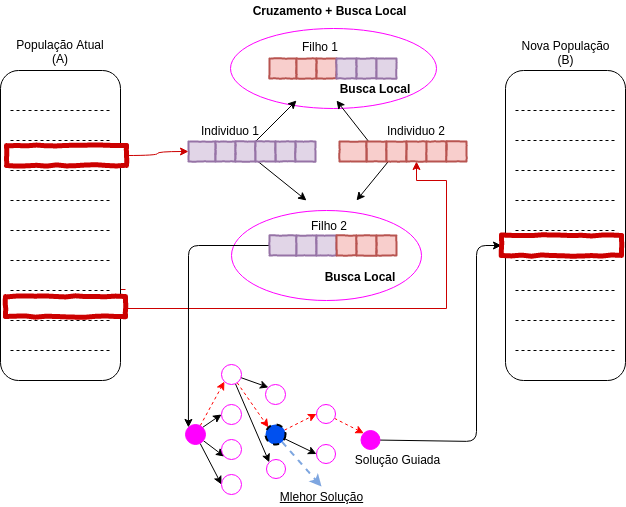

The diagram above was exported from draw.io. Its source (the exported page's mxGraphModel, read from the mxfile embedded in the PNG):
<mxGraphModel dx="633" dy="490" grid="0" gridSize="10" guides="1" tooltips="1" connect="1" arrows="1" fold="1" page="0" pageScale="1" pageWidth="827" pageHeight="1169" math="0" shadow="0">
  <root>
    <mxCell id="0" />
    <mxCell id="1" parent="0" />
    <mxCell id="2" value="" style="ellipse;whiteSpace=wrap;html=1;strokeColor=#FF00FF;strokeWidth=1;fillColor=#FFFFFF;gradientColor=none;" parent="1" vertex="1">
      <mxGeometry x="314" y="118" width="206" height="80" as="geometry" />
    </mxCell>
    <mxCell id="3" value="" style="ellipse;whiteSpace=wrap;html=1;strokeColor=#FF00FF;strokeWidth=1;fillColor=#FFFFFF;gradientColor=none;" parent="1" vertex="1">
      <mxGeometry x="315" y="300" width="190" height="90" as="geometry" />
    </mxCell>
    <mxCell id="4" style="edgeStyle=orthogonalEdgeStyle;rounded=0;orthogonalLoop=1;jettySize=auto;html=1;exitX=1;exitY=0.25;exitDx=0;exitDy=0;strokeColor=#CC0000;entryX=0.5;entryY=1;entryDx=0;entryDy=0;" parent="1" target="47" edge="1">
      <mxGeometry relative="1" as="geometry">
        <Array as="points">
          <mxPoint x="185" y="379" />
          <mxPoint x="185" y="398" />
          <mxPoint x="530" y="398" />
          <mxPoint x="530" y="270" />
          <mxPoint x="500" y="270" />
        </Array>
        <mxPoint x="209" y="379" as="sourcePoint" />
        <mxPoint x="500" y="290" as="targetPoint" />
      </mxGeometry>
    </mxCell>
    <mxCell id="5" value="" style="rounded=1;whiteSpace=wrap;html=1;" parent="1" vertex="1">
      <mxGeometry x="84" y="160" width="120" height="310" as="geometry" />
    </mxCell>
    <mxCell id="6" value="" style="endArrow=none;dashed=1;html=1;" parent="1" edge="1">
      <mxGeometry width="50" height="50" relative="1" as="geometry">
        <mxPoint x="94" y="200" as="sourcePoint" />
        <mxPoint x="194" y="200" as="targetPoint" />
      </mxGeometry>
    </mxCell>
    <mxCell id="7" value="" style="endArrow=none;dashed=1;html=1;" parent="1" edge="1">
      <mxGeometry width="50" height="50" relative="1" as="geometry">
        <mxPoint x="94" y="230" as="sourcePoint" />
        <mxPoint x="194" y="230" as="targetPoint" />
      </mxGeometry>
    </mxCell>
    <mxCell id="8" value="" style="endArrow=none;dashed=1;html=1;" parent="1" edge="1">
      <mxGeometry width="50" height="50" relative="1" as="geometry">
        <mxPoint x="94" y="260" as="sourcePoint" />
        <mxPoint x="194" y="260" as="targetPoint" />
      </mxGeometry>
    </mxCell>
    <mxCell id="9" value="" style="endArrow=none;dashed=1;html=1;" parent="1" edge="1">
      <mxGeometry width="50" height="50" relative="1" as="geometry">
        <mxPoint x="94" y="290" as="sourcePoint" />
        <mxPoint x="194" y="290" as="targetPoint" />
      </mxGeometry>
    </mxCell>
    <mxCell id="10" value="" style="endArrow=none;dashed=1;html=1;" parent="1" edge="1">
      <mxGeometry width="50" height="50" relative="1" as="geometry">
        <mxPoint x="94" y="320" as="sourcePoint" />
        <mxPoint x="194" y="320" as="targetPoint" />
      </mxGeometry>
    </mxCell>
    <mxCell id="11" value="" style="endArrow=none;dashed=1;html=1;" parent="1" edge="1">
      <mxGeometry width="50" height="50" relative="1" as="geometry">
        <mxPoint x="94" y="350" as="sourcePoint" />
        <mxPoint x="194" y="350" as="targetPoint" />
      </mxGeometry>
    </mxCell>
    <mxCell id="12" value="" style="endArrow=none;dashed=1;html=1;" parent="1" edge="1">
      <mxGeometry width="50" height="50" relative="1" as="geometry">
        <mxPoint x="94" y="380" as="sourcePoint" />
        <mxPoint x="194" y="380" as="targetPoint" />
      </mxGeometry>
    </mxCell>
    <mxCell id="13" value="" style="endArrow=none;dashed=1;html=1;" parent="1" edge="1">
      <mxGeometry width="50" height="50" relative="1" as="geometry">
        <mxPoint x="94" y="410" as="sourcePoint" />
        <mxPoint x="194" y="410" as="targetPoint" />
      </mxGeometry>
    </mxCell>
    <mxCell id="14" value="" style="endArrow=none;dashed=1;html=1;" parent="1" edge="1">
      <mxGeometry width="50" height="50" relative="1" as="geometry">
        <mxPoint x="94" y="440" as="sourcePoint" />
        <mxPoint x="194" y="440" as="targetPoint" />
      </mxGeometry>
    </mxCell>
    <mxCell id="15" value="" style="rounded=1;whiteSpace=wrap;html=1;" parent="1" vertex="1">
      <mxGeometry x="589" y="160" width="120" height="310" as="geometry" />
    </mxCell>
    <mxCell id="16" value="" style="endArrow=none;dashed=1;html=1;" parent="1" edge="1">
      <mxGeometry width="50" height="50" relative="1" as="geometry">
        <mxPoint x="599" y="200" as="sourcePoint" />
        <mxPoint x="699" y="200" as="targetPoint" />
      </mxGeometry>
    </mxCell>
    <mxCell id="17" value="" style="endArrow=none;dashed=1;html=1;" parent="1" edge="1">
      <mxGeometry width="50" height="50" relative="1" as="geometry">
        <mxPoint x="599" y="230" as="sourcePoint" />
        <mxPoint x="699" y="230" as="targetPoint" />
      </mxGeometry>
    </mxCell>
    <mxCell id="18" value="" style="endArrow=none;dashed=1;html=1;" parent="1" edge="1">
      <mxGeometry width="50" height="50" relative="1" as="geometry">
        <mxPoint x="599" y="260" as="sourcePoint" />
        <mxPoint x="699" y="260" as="targetPoint" />
      </mxGeometry>
    </mxCell>
    <mxCell id="19" value="" style="endArrow=none;dashed=1;html=1;" parent="1" edge="1">
      <mxGeometry width="50" height="50" relative="1" as="geometry">
        <mxPoint x="599" y="290" as="sourcePoint" />
        <mxPoint x="699" y="290" as="targetPoint" />
      </mxGeometry>
    </mxCell>
    <mxCell id="20" value="" style="endArrow=none;dashed=1;html=1;" parent="1" edge="1">
      <mxGeometry width="50" height="50" relative="1" as="geometry">
        <mxPoint x="599" y="320" as="sourcePoint" />
        <mxPoint x="699" y="320" as="targetPoint" />
      </mxGeometry>
    </mxCell>
    <mxCell id="21" value="" style="endArrow=none;dashed=1;html=1;" parent="1" edge="1">
      <mxGeometry width="50" height="50" relative="1" as="geometry">
        <mxPoint x="599" y="350" as="sourcePoint" />
        <mxPoint x="699" y="350" as="targetPoint" />
      </mxGeometry>
    </mxCell>
    <mxCell id="22" value="" style="endArrow=none;dashed=1;html=1;" parent="1" edge="1">
      <mxGeometry width="50" height="50" relative="1" as="geometry">
        <mxPoint x="599" y="380" as="sourcePoint" />
        <mxPoint x="699" y="380" as="targetPoint" />
      </mxGeometry>
    </mxCell>
    <mxCell id="23" value="" style="endArrow=none;dashed=1;html=1;" parent="1" edge="1">
      <mxGeometry width="50" height="50" relative="1" as="geometry">
        <mxPoint x="599" y="410" as="sourcePoint" />
        <mxPoint x="699" y="410" as="targetPoint" />
      </mxGeometry>
    </mxCell>
    <mxCell id="24" value="" style="endArrow=none;dashed=1;html=1;" parent="1" edge="1">
      <mxGeometry width="50" height="50" relative="1" as="geometry">
        <mxPoint x="599" y="440" as="sourcePoint" />
        <mxPoint x="699" y="440" as="targetPoint" />
      </mxGeometry>
    </mxCell>
    <mxCell id="25" style="edgeStyle=orthogonalEdgeStyle;curved=1;rounded=0;orthogonalLoop=1;jettySize=auto;html=1;exitX=1;exitY=0.5;exitDx=0;exitDy=0;entryX=0;entryY=0.5;entryDx=0;entryDy=0;strokeColor=#CC0000;" parent="1" source="26" target="34" edge="1">
      <mxGeometry relative="1" as="geometry" />
    </mxCell>
    <mxCell id="26" value="" style="html=1;whiteSpace=wrap;comic=1;strokeWidth=5;fontFamily=Comic Sans MS;fontStyle=1;fillColor=#FFFFFF;strokeColor=#CC0000;fontColor=#ffffff;" parent="1" vertex="1">
      <mxGeometry x="90" y="235" width="120" height="20" as="geometry" />
    </mxCell>
    <mxCell id="27" style="edgeStyle=none;rounded=1;orthogonalLoop=1;jettySize=auto;html=1;entryX=0;entryY=0;entryDx=0;entryDy=0;strokeColor=#000000;strokeWidth=1;" parent="1" source="28" target="68" edge="1">
      <mxGeometry relative="1" as="geometry">
        <Array as="points">
          <mxPoint x="272" y="335" />
        </Array>
      </mxGeometry>
    </mxCell>
    <mxCell id="28" value="" style="html=1;whiteSpace=wrap;comic=1;strokeWidth=2;fontFamily=Comic Sans MS;fontStyle=1;fillColor=#e1d5e7;strokeColor=#9673a6;" parent="1" vertex="1">
      <mxGeometry x="353" y="325" width="27" height="20" as="geometry" />
    </mxCell>
    <mxCell id="29" value="" style="html=1;whiteSpace=wrap;comic=1;strokeWidth=2;fontFamily=Comic Sans MS;fontStyle=1;fillColor=#e1d5e7;strokeColor=#9673a6;" parent="1" vertex="1">
      <mxGeometry x="380" y="325" width="20" height="20" as="geometry" />
    </mxCell>
    <mxCell id="30" value="" style="html=1;whiteSpace=wrap;comic=1;strokeWidth=2;fontFamily=Comic Sans MS;fontStyle=1;fillColor=#e1d5e7;strokeColor=#9673a6;" parent="1" vertex="1">
      <mxGeometry x="400" y="325" width="20" height="20" as="geometry" />
    </mxCell>
    <mxCell id="31" value="" style="html=1;whiteSpace=wrap;comic=1;strokeWidth=2;fontFamily=Comic Sans MS;fontStyle=1;fillColor=#f8cecc;strokeColor=#b85450;" parent="1" vertex="1">
      <mxGeometry x="420" y="325" width="20" height="20" as="geometry" />
    </mxCell>
    <mxCell id="32" value="" style="html=1;whiteSpace=wrap;comic=1;strokeWidth=2;fontFamily=Comic Sans MS;fontStyle=1;fillColor=#f8cecc;strokeColor=#b85450;" parent="1" vertex="1">
      <mxGeometry x="440" y="325" width="20" height="20" as="geometry" />
    </mxCell>
    <mxCell id="33" value="" style="html=1;whiteSpace=wrap;comic=1;strokeWidth=2;fontFamily=Comic Sans MS;fontStyle=1;fillColor=#f8cecc;strokeColor=#b85450;" parent="1" vertex="1">
      <mxGeometry x="460" y="325" width="20" height="20" as="geometry" />
    </mxCell>
    <mxCell id="34" value="" style="html=1;whiteSpace=wrap;comic=1;strokeWidth=2;fontFamily=Comic Sans MS;fontStyle=1;fillColor=#e1d5e7;strokeColor=#9673a6;" parent="1" vertex="1">
      <mxGeometry x="272" y="231" width="27" height="20" as="geometry" />
    </mxCell>
    <mxCell id="35" value="" style="html=1;whiteSpace=wrap;comic=1;strokeWidth=2;fontFamily=Comic Sans MS;fontStyle=1;fillColor=#e1d5e7;strokeColor=#9673a6;" parent="1" vertex="1">
      <mxGeometry x="299" y="231" width="20" height="20" as="geometry" />
    </mxCell>
    <mxCell id="36" style="edgeStyle=none;rounded=0;orthogonalLoop=1;jettySize=auto;html=1;strokeColor=#000000;" parent="1" source="38" edge="1">
      <mxGeometry relative="1" as="geometry">
        <mxPoint x="390" y="290" as="targetPoint" />
      </mxGeometry>
    </mxCell>
    <mxCell id="37" style="edgeStyle=none;rounded=0;orthogonalLoop=1;jettySize=auto;html=1;strokeColor=#000000;" parent="1" source="38" edge="1">
      <mxGeometry relative="1" as="geometry">
        <mxPoint x="380" y="190" as="targetPoint" />
      </mxGeometry>
    </mxCell>
    <mxCell id="38" value="" style="html=1;whiteSpace=wrap;comic=1;strokeWidth=2;fontFamily=Comic Sans MS;fontStyle=1;fillColor=#e1d5e7;strokeColor=#9673a6;" parent="1" vertex="1">
      <mxGeometry x="319" y="231" width="20" height="20" as="geometry" />
    </mxCell>
    <mxCell id="39" value="" style="html=1;whiteSpace=wrap;comic=1;strokeWidth=2;fontFamily=Comic Sans MS;fontStyle=1;fillColor=#e1d5e7;strokeColor=#9673a6;" parent="1" vertex="1">
      <mxGeometry x="339" y="231" width="20" height="20" as="geometry" />
    </mxCell>
    <mxCell id="40" value="" style="html=1;whiteSpace=wrap;comic=1;strokeWidth=2;fontFamily=Comic Sans MS;fontStyle=1;fillColor=#e1d5e7;strokeColor=#9673a6;" parent="1" vertex="1">
      <mxGeometry x="359" y="231" width="20" height="20" as="geometry" />
    </mxCell>
    <mxCell id="41" value="" style="html=1;whiteSpace=wrap;comic=1;strokeWidth=2;fontFamily=Comic Sans MS;fontStyle=1;fillColor=#e1d5e7;strokeColor=#9673a6;" parent="1" vertex="1">
      <mxGeometry x="379" y="231" width="20" height="20" as="geometry" />
    </mxCell>
    <mxCell id="42" value="" style="html=1;whiteSpace=wrap;comic=1;strokeWidth=2;fontFamily=Comic Sans MS;fontStyle=1;fillColor=#f8cecc;strokeColor=#b85450;" parent="1" vertex="1">
      <mxGeometry x="423" y="231" width="27" height="20" as="geometry" />
    </mxCell>
    <mxCell id="43" style="edgeStyle=none;rounded=0;orthogonalLoop=1;jettySize=auto;html=1;strokeColor=#000000;" parent="1" source="44" edge="1">
      <mxGeometry relative="1" as="geometry">
        <mxPoint x="420" y="190" as="targetPoint" />
      </mxGeometry>
    </mxCell>
    <mxCell id="44" value="" style="html=1;whiteSpace=wrap;comic=1;strokeWidth=2;fontFamily=Comic Sans MS;fontStyle=1;fillColor=#f8cecc;strokeColor=#b85450;" parent="1" vertex="1">
      <mxGeometry x="450" y="231" width="20" height="20" as="geometry" />
    </mxCell>
    <mxCell id="45" style="edgeStyle=none;rounded=0;orthogonalLoop=1;jettySize=auto;html=1;strokeColor=#000000;" parent="1" source="46" edge="1">
      <mxGeometry relative="1" as="geometry">
        <mxPoint x="440" y="290" as="targetPoint" />
      </mxGeometry>
    </mxCell>
    <mxCell id="46" value="" style="html=1;whiteSpace=wrap;comic=1;strokeWidth=2;fontFamily=Comic Sans MS;fontStyle=1;fillColor=#f8cecc;strokeColor=#b85450;" parent="1" vertex="1">
      <mxGeometry x="470" y="231" width="20" height="20" as="geometry" />
    </mxCell>
    <mxCell id="47" value="" style="html=1;whiteSpace=wrap;comic=1;strokeWidth=2;fontFamily=Comic Sans MS;fontStyle=1;fillColor=#f8cecc;strokeColor=#b85450;" parent="1" vertex="1">
      <mxGeometry x="490" y="231" width="20" height="20" as="geometry" />
    </mxCell>
    <mxCell id="48" value="" style="html=1;whiteSpace=wrap;comic=1;strokeWidth=2;fontFamily=Comic Sans MS;fontStyle=1;fillColor=#f8cecc;strokeColor=#b85450;" parent="1" vertex="1">
      <mxGeometry x="510" y="231" width="20" height="20" as="geometry" />
    </mxCell>
    <mxCell id="49" value="" style="html=1;whiteSpace=wrap;comic=1;strokeWidth=2;fontFamily=Comic Sans MS;fontStyle=1;fillColor=#f8cecc;strokeColor=#b85450;" parent="1" vertex="1">
      <mxGeometry x="530" y="231" width="20" height="20" as="geometry" />
    </mxCell>
    <mxCell id="50" value="" style="html=1;whiteSpace=wrap;comic=1;strokeWidth=2;fontFamily=Comic Sans MS;fontStyle=1;fillColor=#f8cecc;strokeColor=#b85450;" parent="1" vertex="1">
      <mxGeometry x="353" y="148" width="27" height="20" as="geometry" />
    </mxCell>
    <mxCell id="51" value="" style="html=1;whiteSpace=wrap;comic=1;strokeWidth=2;fontFamily=Comic Sans MS;fontStyle=1;fillColor=#f8cecc;strokeColor=#b85450;" parent="1" vertex="1">
      <mxGeometry x="380" y="148" width="20" height="20" as="geometry" />
    </mxCell>
    <mxCell id="52" value="" style="html=1;whiteSpace=wrap;comic=1;strokeWidth=2;fontFamily=Comic Sans MS;fontStyle=1;fillColor=#f8cecc;strokeColor=#b85450;" parent="1" vertex="1">
      <mxGeometry x="400" y="148" width="20" height="20" as="geometry" />
    </mxCell>
    <mxCell id="53" value="" style="html=1;whiteSpace=wrap;comic=1;strokeWidth=2;fontFamily=Comic Sans MS;fontStyle=1;fillColor=#e1d5e7;strokeColor=#9673a6;" parent="1" vertex="1">
      <mxGeometry x="420" y="148" width="20" height="20" as="geometry" />
    </mxCell>
    <mxCell id="54" value="" style="html=1;whiteSpace=wrap;comic=1;strokeWidth=2;fontFamily=Comic Sans MS;fontStyle=1;fillColor=#e1d5e7;strokeColor=#9673a6;" parent="1" vertex="1">
      <mxGeometry x="440" y="148" width="20" height="20" as="geometry" />
    </mxCell>
    <mxCell id="55" value="" style="html=1;whiteSpace=wrap;comic=1;strokeWidth=2;fontFamily=Comic Sans MS;fontStyle=1;fillColor=#e1d5e7;strokeColor=#9673a6;" parent="1" vertex="1">
      <mxGeometry x="460" y="148" width="20" height="20" as="geometry" />
    </mxCell>
    <mxCell id="56" value="Individuo 1" style="text;html=1;strokeColor=none;fillColor=none;align=center;verticalAlign=middle;whiteSpace=wrap;rounded=0;" parent="1" vertex="1">
      <mxGeometry x="269" y="210" width="90" height="20" as="geometry" />
    </mxCell>
    <mxCell id="57" value="Individuo 2" style="text;html=1;strokeColor=none;fillColor=none;align=center;verticalAlign=middle;whiteSpace=wrap;rounded=0;" parent="1" vertex="1">
      <mxGeometry x="455" y="210" width="90" height="20" as="geometry" />
    </mxCell>
    <mxCell id="58" value="" style="html=1;whiteSpace=wrap;comic=1;strokeWidth=5;fontFamily=Comic Sans MS;fontStyle=1;fillColor=#FFFFFF;strokeColor=#CC0000;fontColor=#ffffff;" parent="1" vertex="1">
      <mxGeometry x="89" y="386" width="120" height="20" as="geometry" />
    </mxCell>
    <mxCell id="59" value="&lt;b&gt;Busca Local&lt;/b&gt;&lt;span style=&quot;color: rgba(0 , 0 , 0 , 0) ; font-family: monospace ; font-size: 0px&quot;&gt;%3CmxGraphModel%3E%3Croot%3E%3CmxCell%20id%3D%220%22%2F%3E%3CmxCell%20id%3D%221%22%20parent%3D%220%22%2F%3E%3CmxCell%20id%3D%222%22%20value%3D%22Filho%202%22%20style%3D%22text%3Bhtml%3D1%3BstrokeColor%3Dnone%3BfillColor%3Dnone%3Balign%3Dcenter%3BverticalAlign%3Dmiddle%3BwhiteSpace%3Dwrap%3Brounded%3D0%3B%22%20vertex%3D%221%22%20parent%3D%221%22%3E%3CmxGeometry%20x%3D%22345%22%20y%3D%22325%22%20width%3D%2290%22%20height%3D%2220%22%20as%3D%22geometry%22%2F%3E%3C%2FmxCell%3E%3C%2Froot%3E%3C%2FmxGraphModel%3E&lt;/span&gt;" style="text;html=1;strokeColor=none;fillColor=none;align=center;verticalAlign=middle;whiteSpace=wrap;rounded=0;" parent="1" vertex="1">
      <mxGeometry x="399" y="356" width="90" height="20" as="geometry" />
    </mxCell>
    <mxCell id="60" value="Filho 1" style="text;html=1;strokeColor=none;fillColor=none;align=center;verticalAlign=middle;whiteSpace=wrap;rounded=0;" parent="1" vertex="1">
      <mxGeometry x="359" y="126" width="90" height="20" as="geometry" />
    </mxCell>
    <mxCell id="61" value="&lt;b&gt;Busca Local&lt;/b&gt;&lt;span style=&quot;color: rgba(0 , 0 , 0 , 0) ; font-family: monospace ; font-size: 0px&quot;&gt;%3CmxGraphModel%3E%3Croot%3E%3CmxCell%20id%3D%220%22%2F%3E%3CmxCell%20id%3D%221%22%20parent%3D%220%22%2F%3E%3CmxCell%20id%3D%222%22%20value%3D%22Filho%202%22%20style%3D%22text%3Bhtml%3D1%3BstrokeColor%3Dnone%3BfillColor%3Dnone%3Balign%3Dcenter%3BverticalAlign%3Dmiddle%3BwhiteSpace%3Dwrap%3Brounded%3D0%3B%22%20vertex%3D%221%22%20parent%3D%221%22%3E%3CmxGeometry%20x%3D%22345%22%20y%3D%22325%22%20width%3D%2290%22%20height%3D%2220%22%20as%3D%22geometry%22%2F%3E%3C%2FmxCell%3E%3C%2Froot%3E%3C%2FmxGraphModel%3E&lt;/span&gt;" style="text;html=1;strokeColor=none;fillColor=none;align=center;verticalAlign=middle;whiteSpace=wrap;rounded=0;" parent="1" vertex="1">
      <mxGeometry x="414" y="168" width="90" height="20" as="geometry" />
    </mxCell>
    <mxCell id="62" value="Filho 2" style="text;html=1;strokeColor=none;fillColor=none;align=center;verticalAlign=middle;whiteSpace=wrap;rounded=0;" parent="1" vertex="1">
      <mxGeometry x="368" y="305" width="90" height="20" as="geometry" />
    </mxCell>
    <mxCell id="63" value="&lt;b&gt;Cruzamento + Busca Local&lt;/b&gt;" style="text;html=1;strokeColor=none;fillColor=none;align=center;verticalAlign=middle;whiteSpace=wrap;rounded=0;" parent="1" vertex="1">
      <mxGeometry x="315" y="90" width="197" height="20" as="geometry" />
    </mxCell>
    <mxCell id="64" style="rounded=0;orthogonalLoop=1;jettySize=auto;html=1;exitX=1;exitY=0;exitDx=0;exitDy=0;entryX=0;entryY=0.5;entryDx=0;entryDy=0;" parent="1" source="68" target="71" edge="1">
      <mxGeometry relative="1" as="geometry" />
    </mxCell>
    <mxCell id="65" style="edgeStyle=none;rounded=0;orthogonalLoop=1;jettySize=auto;html=1;entryX=0;entryY=1;entryDx=0;entryDy=0;strokeColor=#FF0000;dashed=1;" parent="1" source="68" target="75" edge="1">
      <mxGeometry relative="1" as="geometry" />
    </mxCell>
    <mxCell id="66" style="edgeStyle=none;rounded=0;orthogonalLoop=1;jettySize=auto;html=1;entryX=0;entryY=0.5;entryDx=0;entryDy=0;" parent="1" source="68" target="69" edge="1">
      <mxGeometry relative="1" as="geometry" />
    </mxCell>
    <mxCell id="67" style="edgeStyle=none;rounded=0;orthogonalLoop=1;jettySize=auto;html=1;entryX=0;entryY=1;entryDx=0;entryDy=0;" parent="1" source="68" target="70" edge="1">
      <mxGeometry relative="1" as="geometry" />
    </mxCell>
    <mxCell id="68" value="" style="ellipse;whiteSpace=wrap;html=1;aspect=fixed;strokeColor=#FF00FF;strokeWidth=1;fillColor=#FF00FF;gradientColor=none;" parent="1" vertex="1">
      <mxGeometry x="269" y="514" width="20" height="20" as="geometry" />
    </mxCell>
    <mxCell id="69" value="" style="ellipse;whiteSpace=wrap;html=1;aspect=fixed;strokeColor=#FF00FF;strokeWidth=1;fillColor=#FFFFFF;gradientColor=none;" parent="1" vertex="1">
      <mxGeometry x="305" y="564" width="20" height="20" as="geometry" />
    </mxCell>
    <mxCell id="70" value="" style="ellipse;whiteSpace=wrap;html=1;aspect=fixed;strokeColor=#FF00FF;strokeWidth=1;fillColor=#FFFFFF;gradientColor=none;" parent="1" vertex="1">
      <mxGeometry x="305" y="529" width="20" height="20" as="geometry" />
    </mxCell>
    <mxCell id="71" value="" style="ellipse;whiteSpace=wrap;html=1;aspect=fixed;strokeColor=#FF00FF;strokeWidth=1;fillColor=#FFFFFF;gradientColor=none;" parent="1" vertex="1">
      <mxGeometry x="305" y="494" width="20" height="20" as="geometry" />
    </mxCell>
    <mxCell id="72" style="edgeStyle=none;rounded=0;orthogonalLoop=1;jettySize=auto;html=1;entryX=0;entryY=0;entryDx=0;entryDy=0;" parent="1" source="75" target="76" edge="1">
      <mxGeometry relative="1" as="geometry" />
    </mxCell>
    <mxCell id="73" style="edgeStyle=none;rounded=0;orthogonalLoop=1;jettySize=auto;html=1;entryX=0;entryY=0;entryDx=0;entryDy=0;fillColor=#f8cecc;strokeColor=#FF0000;strokeWidth=1;dashed=1;" parent="1" source="75" target="80" edge="1">
      <mxGeometry relative="1" as="geometry" />
    </mxCell>
    <mxCell id="74" style="edgeStyle=none;rounded=0;orthogonalLoop=1;jettySize=auto;html=1;entryX=0;entryY=0;entryDx=0;entryDy=0;" parent="1" source="75" target="81" edge="1">
      <mxGeometry relative="1" as="geometry" />
    </mxCell>
    <mxCell id="75" value="" style="ellipse;whiteSpace=wrap;html=1;aspect=fixed;strokeColor=#FF00FF;strokeWidth=1;fillColor=#FFFFFF;gradientColor=none;" parent="1" vertex="1">
      <mxGeometry x="305" y="454" width="20" height="20" as="geometry" />
    </mxCell>
    <mxCell id="76" value="" style="ellipse;whiteSpace=wrap;html=1;aspect=fixed;strokeColor=#FF00FF;strokeWidth=1;fillColor=#FFFFFF;gradientColor=none;" parent="1" vertex="1">
      <mxGeometry x="349" y="474" width="20" height="20" as="geometry" />
    </mxCell>
    <mxCell id="77" style="edgeStyle=none;rounded=0;orthogonalLoop=1;jettySize=auto;html=1;entryX=0;entryY=0.5;entryDx=0;entryDy=0;strokeColor=#FF0000;dashed=1;" parent="1" source="80" target="84" edge="1">
      <mxGeometry relative="1" as="geometry" />
    </mxCell>
    <mxCell id="78" style="edgeStyle=none;rounded=0;orthogonalLoop=1;jettySize=auto;html=1;entryX=0;entryY=0.5;entryDx=0;entryDy=0;" parent="1" source="80" target="82" edge="1">
      <mxGeometry relative="1" as="geometry" />
    </mxCell>
    <mxCell id="79" style="edgeStyle=none;rounded=1;orthogonalLoop=1;jettySize=auto;html=1;entryX=0.5;entryY=0;entryDx=0;entryDy=0;strokeColor=#7EA6E0;strokeWidth=2;dashed=1;" parent="1" source="80" target="88" edge="1">
      <mxGeometry relative="1" as="geometry" />
    </mxCell>
    <mxCell id="80" value="" style="ellipse;whiteSpace=wrap;html=1;aspect=fixed;strokeColor=#000000;strokeWidth=2;fillColor=#0050ef;dashed=1;fontColor=#ffffff;gradientColor=none;" parent="1" vertex="1">
      <mxGeometry x="349" y="514" width="20" height="20" as="geometry" />
    </mxCell>
    <mxCell id="81" value="" style="ellipse;whiteSpace=wrap;html=1;aspect=fixed;strokeColor=#FF00FF;strokeWidth=1;fillColor=#FFFFFF;gradientColor=none;" parent="1" vertex="1">
      <mxGeometry x="350" y="549" width="19" height="19" as="geometry" />
    </mxCell>
    <mxCell id="82" value="" style="ellipse;whiteSpace=wrap;html=1;aspect=fixed;strokeColor=#FF00FF;strokeWidth=1;fillColor=#FFFFFF;gradientColor=none;" parent="1" vertex="1">
      <mxGeometry x="400" y="534" width="19" height="19" as="geometry" />
    </mxCell>
    <mxCell id="83" style="edgeStyle=none;rounded=0;orthogonalLoop=1;jettySize=auto;html=1;entryX=0;entryY=0;entryDx=0;entryDy=0;strokeColor=#FF0000;dashed=1;" parent="1" source="84" target="86" edge="1">
      <mxGeometry relative="1" as="geometry" />
    </mxCell>
    <mxCell id="84" value="" style="ellipse;whiteSpace=wrap;html=1;aspect=fixed;strokeColor=#FF00FF;strokeWidth=1;fillColor=#FFFFFF;gradientColor=none;" parent="1" vertex="1">
      <mxGeometry x="400" y="494" width="19" height="19" as="geometry" />
    </mxCell>
    <mxCell id="85" style="edgeStyle=none;rounded=1;orthogonalLoop=1;jettySize=auto;html=1;entryX=0;entryY=0.5;entryDx=0;entryDy=0;strokeColor=#000000;strokeWidth=1;" parent="1" source="86" target="87" edge="1">
      <mxGeometry relative="1" as="geometry">
        <Array as="points">
          <mxPoint x="560" y="531" />
          <mxPoint x="560" y="335" />
        </Array>
      </mxGeometry>
    </mxCell>
    <mxCell id="86" value="" style="ellipse;whiteSpace=wrap;html=1;aspect=fixed;strokeColor=#FF00FF;strokeWidth=1;fillColor=#FF00FF;gradientColor=none;" parent="1" vertex="1">
      <mxGeometry x="444.5" y="520" width="19" height="19" as="geometry" />
    </mxCell>
    <mxCell id="87" value="" style="html=1;whiteSpace=wrap;comic=1;strokeWidth=5;fontFamily=Comic Sans MS;fontStyle=1;fillColor=#FFFFFF;strokeColor=#CC0000;fontColor=#ffffff;" parent="1" vertex="1">
      <mxGeometry x="585" y="325" width="120" height="20" as="geometry" />
    </mxCell>
    <mxCell id="88" value="&lt;u&gt;Mlehor Solução&lt;/u&gt;" style="text;html=1;strokeColor=none;fillColor=none;align=center;verticalAlign=middle;whiteSpace=wrap;rounded=0;" parent="1" vertex="1">
      <mxGeometry x="346.5" y="576" width="117" height="20" as="geometry" />
    </mxCell>
    <mxCell id="89" value="Solução Guiada" style="text;html=1;strokeColor=none;fillColor=none;align=center;verticalAlign=middle;whiteSpace=wrap;rounded=0;" parent="1" vertex="1">
      <mxGeometry x="423" y="539" width="117" height="20" as="geometry" />
    </mxCell>
    <mxCell id="90" value="População Atual (A)" style="text;html=1;strokeColor=none;fillColor=none;align=center;verticalAlign=middle;whiteSpace=wrap;rounded=0;" parent="1" vertex="1">
      <mxGeometry x="99" y="131" width="90" height="20" as="geometry" />
    </mxCell>
    <mxCell id="91" value="Nova População (B)" style="text;html=1;strokeColor=none;fillColor=none;align=center;verticalAlign=middle;whiteSpace=wrap;rounded=0;" parent="1" vertex="1">
      <mxGeometry x="599" y="132" width="101" height="20" as="geometry" />
    </mxCell>
  </root>
</mxGraphModel>